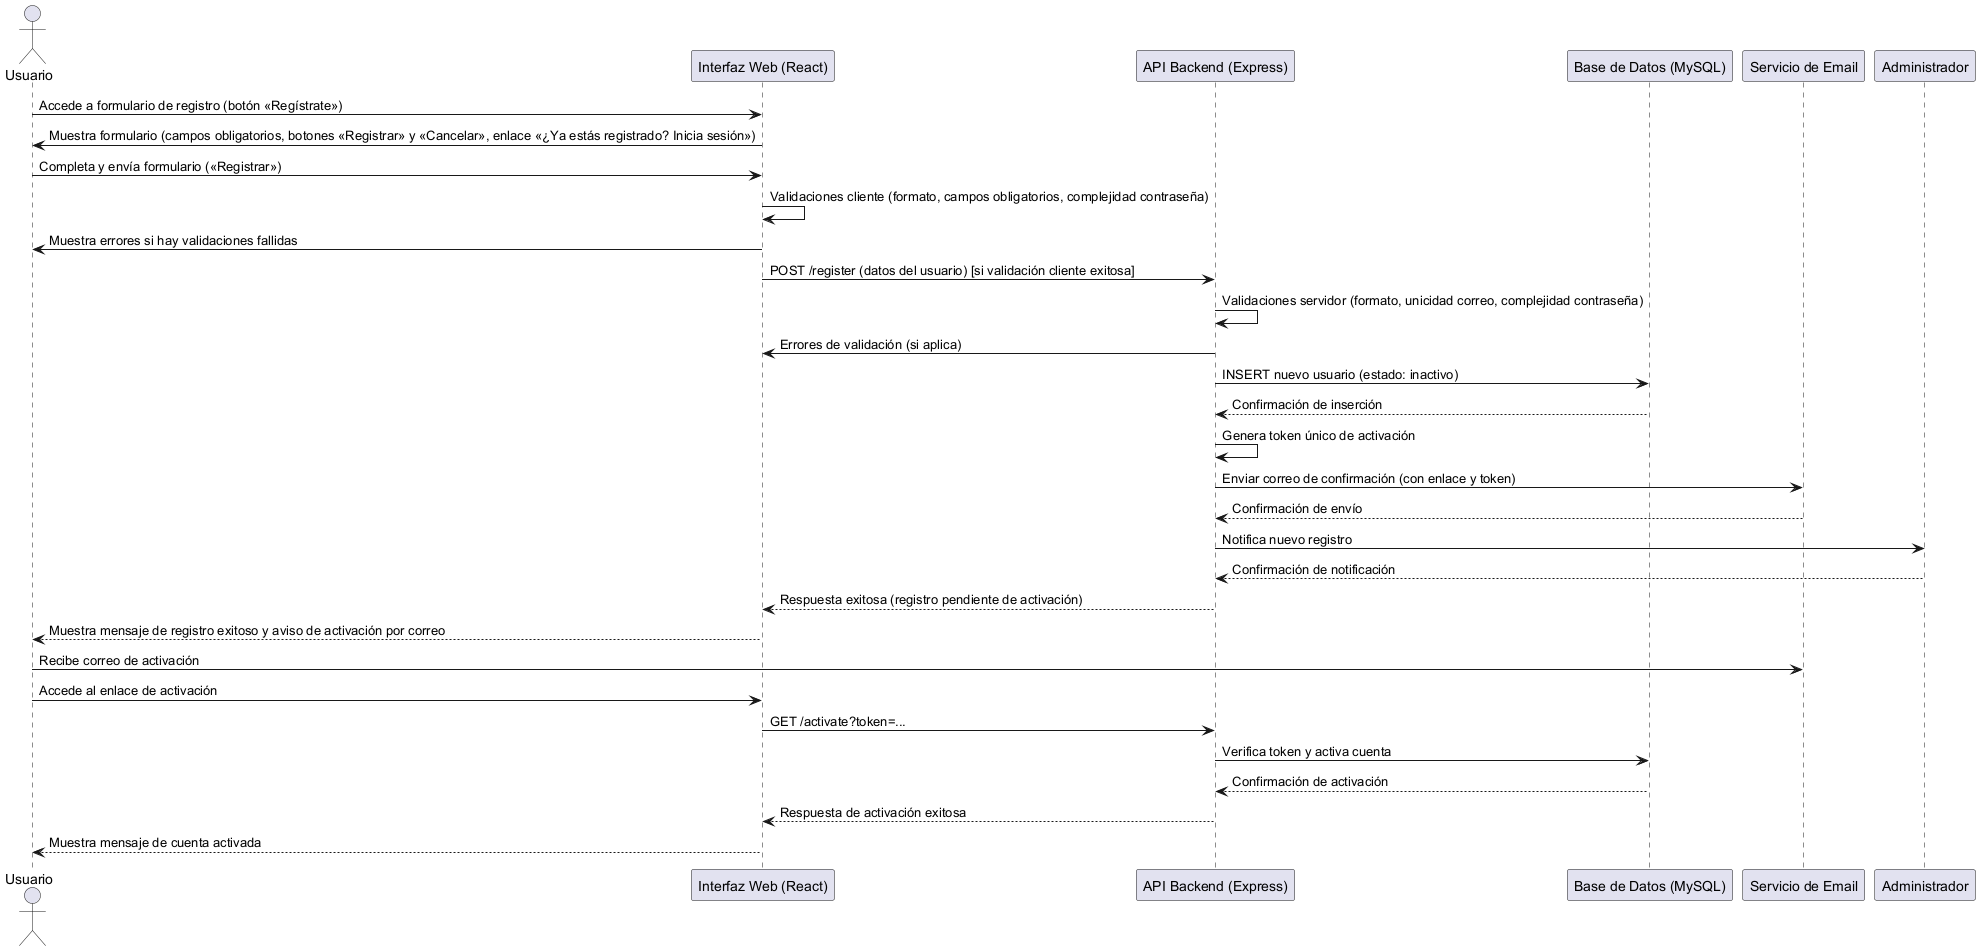

The diagram above was rendered by PlantUML. Its source (embedded in the PNG):
@startuml RegistroUsuario

actor "Usuario" as U
participant "Interfaz Web (React)" as FE
participant "API Backend (Express)" as BE
participant "Base de Datos (MySQL)" as DB
participant "Servicio de Email" as Email
participant "Administrador" as Admin

U -> FE: Accede a formulario de registro (botón «Regístrate»)
FE -> U: Muestra formulario (campos obligatorios, botones «Registrar» y «Cancelar», enlace «¿Ya estás registrado? Inicia sesión»)
U -> FE: Completa y envía formulario («Registrar»)
FE -> FE: Validaciones cliente (formato, campos obligatorios, complejidad contraseña)
FE -> U: Muestra errores si hay validaciones fallidas
FE -> BE: POST /register (datos del usuario) [si validación cliente exitosa]
BE -> BE: Validaciones servidor (formato, unicidad correo, complejidad contraseña)
BE -> FE: Errores de validación (si aplica)
BE -> DB: INSERT nuevo usuario (estado: inactivo)
DB --> BE: Confirmación de inserción
BE -> BE: Genera token único de activación
BE -> Email: Enviar correo de confirmación (con enlace y token)
Email --> BE: Confirmación de envío
BE -> Admin: Notifica nuevo registro
Admin --> BE: Confirmación de notificación
BE --> FE: Respuesta exitosa (registro pendiente de activación)
FE --> U: Muestra mensaje de registro exitoso y aviso de activación por correo

U -> Email: Recibe correo de activación
U -> FE: Accede al enlace de activación
FE -> BE: GET /activate?token=...
BE -> DB: Verifica token y activa cuenta
DB --> BE: Confirmación de activación
BE --> FE: Respuesta de activación exitosa
FE --> U: Muestra mensaje de cuenta activada

@enduml